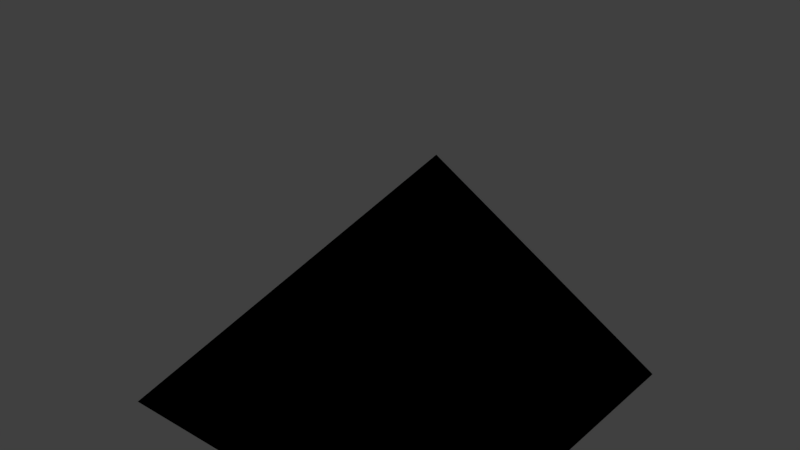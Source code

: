 # Source: Neon_Cone.blend  (saved by Blender 2.93.20; exported with 4.5.12 LTS)
import bpy
from mathutils import Matrix  # noqa: F401  (used for matrix-valued properties, if any)

bpy.ops.wm.read_factory_settings(use_empty=True)
scene = bpy.context.scene
scene.name = 'Scene'

# ---- collections
col_collection_1 = bpy.data.collections.new('Collection 1'); scene.collection.children.link(col_collection_1)

# ---- materials (node trees are filled in below, after node groups)
mat_rc_cone_001 = bpy.data.materials.new('RC_Cone.001')
mat_rc_cone_001.alpha_threshold = 0.0
mat_rc_cone_001.use_transparent_shadow = False
mat_rc_cone_001.roughness = 0.5
mat_rc_cone = bpy.data.materials.new('RC_Cone')
mat_rc_cone.alpha_threshold = 0.0
mat_rc_cone.use_transparent_shadow = False
mat_rc_cone.roughness = 0.5

# ---- material node trees

# ---- world
world_world = bpy.data.worlds.new('World'); scene.world = world_world
world_world.color = (0.05088, 0.05088, 0.05088)
world_world.use_sun_shadow = False
world_world.sun_shadow_jitter_overblur = 0.0
world_world.cycles.sampling_method = 'MANUAL'

# ---- lights
light_lamp = bpy.data.lights.new('Lamp', 'POINT')
light_lamp.transmission_factor = 0.0
light_lamp.cutoff_distance = 30.0
light_lamp.energy = 100.0
light_lamp.shadow_buffer_clip_start = 1.001
light_lamp.shadow_soft_size = 0.1
light_lamp.shadow_maximum_resolution = 0.006
light_lamp.use_absolute_resolution = True

# ---- meshes
me_rc_cone_001 = bpy.data.meshes.new('RC_Cone.001')
me_rc_cone_001.from_pydata([(0.5, 0.4996, -0.4996), (0.5, -0.5004, -0.4996), (0.1173, 0.425, -0.4996), (-0.2071, 0.2082, -0.4996), (-0.4239, -0.1162, -0.4996), (-0.5, -0.5004, -0.4996), (0.5, -0.5004, -0.4996), (0.5, -0.5004, 0.5004), (-0.5, -0.5004, -0.4996), (0.5, -0.5004, -0.4996), (0.5, 0.4996, -0.4996), (0.5, -0.5004, 0.5004), (0.5, -0.5004, 0.5004), (-0.4239, -0.1162, -0.4996), (-0.5, -0.5004, -0.4996), (-0.2071, 0.2082, -0.4996), (0.1173, 0.425, -0.4996), (0.5, 0.4996, -0.4996)], [], [(0, 1, 2), (1, 3, 2), (1, 4, 3), (1, 5, 4), (6, 7, 8), (9, 10, 11), (12, 13, 14), (12, 15, 13), (12, 16, 15), (17, 16, 12)])
me_rc_cone_001.polygons.foreach_set('use_smooth', [True] * 10)
_k = set([(0, 1), (0, 2), (1, 5), (2, 3), (3, 4), (4, 5), (6, 7), (6, 8), (7, 8), (9, 10), (9, 11), (10, 11), (12, 14), (12, 17), (13, 14), (13, 15), (15, 16), (16, 17)])
me_rc_cone_001.attributes.new('sharp_edge', 'BOOLEAN', 'EDGE').data.foreach_set('value', [ (min(e.vertices), max(e.vertices)) in _k for e in me_rc_cone_001.edges])
_uv = me_rc_cone_001.uv_layers.new(name='UVMap')
_uv.uv.foreach_set('vector', [0.9862, 0.6347, 0.9862, 0.7923, 0.9257, 0.6467, 0.9862, 0.7923, 0.8747, 0.6808, 0.9257, 0.6467, 0.9862, 0.7923, 0.8405, 0.7319, 0.8747, 0.6808, 0.9862, 0.7923, 0.8285, 0.7923, 0.8405, 0.7319, 0.9862, 0.1701, 0.9862, 0.01281, 0.8286, 0.1704, 0.9862, 0.1701, 0.9862, 0.01281, 0.8286, 0.1704, 0.6848, 0.612, 0.6257, 0.801, 0.5755, 0.801, 0.6848, 0.612, 0.6846, 0.801, 0.6257, 0.801, 0.6848, 0.612, 0.7437, 0.801, 0.6846, 0.801, 0.7937, 0.801, 0.7437, 0.801, 0.6848, 0.612])
me_rc_cone_001.materials.append(mat_rc_cone_001)
me_rc_cone_001.use_remesh_preserve_volume = False
me_rc_cone_001.use_remesh_preserve_attributes = False
me_rc_cone_001.use_mirror_vertex_groups = False
me_rc_cone_001.update()
me_rc_cone_001.normals_split_custom_set([tuple(v) for v in zip(*[iter([0.0009108, -9.132e-08, -1.0, 0.0008629, 2.312e-07, -1.0, 0.0008629, 1.246e-08, -1.0, 0.0008629, 2.312e-07, -1.0, 1.942e-08, -4.857e-08, -1.0, 0.0008629, 1.246e-08, -1.0, 0.0008629, 2.312e-07, -1.0, -2.261e-08, -0.0009109, -1.0, 1.942e-08, -4.857e-08, -1.0, 0.0008629, 2.312e-07, -1.0, -4.06e-09, -0.000863, -1.0, -2.261e-08, -0.0009109, -1.0, 2.98e-07, -1.0, 0.0, 2.98e-07, -1.0, 0.0, 2.98e-07, -1.0, 0.0, 1.0, 2.98e-07, -1.776e-14, 1.0, 2.98e-07, -1.776e-14, 1.0, 2.98e-07, -1.776e-14, -0.4801, 0.4793, 0.7347, -0.6532, 0.2704, 0.7073, -0.7003, 0.1395, 0.7001, -0.4801, 0.4793, 0.7347, -0.4999, 0.5001, 0.7071, -0.6532, 0.2704, 0.7073, -0.4801, 0.4793, 0.7347, -0.2703, 0.6532, 0.7073, -0.4999, 0.5001, 0.7071, -0.1386, 0.7002, 0.7004, -0.2703, 0.6532, 0.7073, -0.4801, 0.4793, 0.7347])] * 3)])
me_rc_cone = bpy.data.meshes.new('RC_Cone')
me_rc_cone.from_pydata([(0.5, 0.4996, -0.4996), (0.5, -0.5004, -0.4996), (0.1173, 0.425, -0.4996), (-0.2071, 0.2082, -0.4996), (-0.4239, -0.1162, -0.4996), (-0.5, -0.5004, -0.4996), (0.5, -0.5004, -0.4996), (0.5, -0.5004, 0.5004), (-0.5, -0.5004, -0.4996), (0.5, -0.5004, -0.4996), (0.5, 0.4996, -0.4996), (0.5, -0.5004, 0.5004), (0.5, -0.5004, 0.5004), (-0.4239, -0.1162, -0.4996), (-0.5, -0.5004, -0.4996), (-0.2071, 0.2082, -0.4996), (0.1173, 0.425, -0.4996), (0.5, 0.4996, -0.4996)], [], [(0, 1, 2), (1, 3, 2), (1, 4, 3), (1, 5, 4), (6, 7, 8), (9, 10, 11), (12, 13, 14), (12, 15, 13), (12, 16, 15), (17, 16, 12)])
me_rc_cone.polygons.foreach_set('use_smooth', [True] * 10)
_k = set([(0, 1), (0, 2), (1, 5), (2, 3), (3, 4), (4, 5), (6, 7), (6, 8), (7, 8), (9, 10), (9, 11), (10, 11), (12, 14), (12, 17), (13, 14), (13, 15), (15, 16), (16, 17)])
me_rc_cone.attributes.new('sharp_edge', 'BOOLEAN', 'EDGE').data.foreach_set('value', [ (min(e.vertices), max(e.vertices)) in _k for e in me_rc_cone.edges])
_uv = me_rc_cone.uv_layers.new(name='UVMap')
_uv.uv.foreach_set('vector', [0.9862, 0.6347, 0.9862, 0.7923, 0.9257, 0.6467, 0.9862, 0.7923, 0.8747, 0.6808, 0.9257, 0.6467, 0.9862, 0.7923, 0.8405, 0.7319, 0.8747, 0.6808, 0.9862, 0.7923, 0.8285, 0.7923, 0.8405, 0.7319, 0.9862, 0.1701, 0.9862, 0.01281, 0.8286, 0.1704, 0.9862, 0.1701, 0.9862, 0.01281, 0.8286, 0.1704, 0.6848, 0.612, 0.6257, 0.801, 0.5755, 0.801, 0.6848, 0.612, 0.6846, 0.801, 0.6257, 0.801, 0.6848, 0.612, 0.7437, 0.801, 0.6846, 0.801, 0.7937, 0.801, 0.7437, 0.801, 0.6848, 0.612])
me_rc_cone.materials.append(mat_rc_cone)
me_rc_cone.use_remesh_preserve_volume = False
me_rc_cone.use_remesh_preserve_attributes = False
me_rc_cone.use_mirror_vertex_groups = False
me_rc_cone.update()
me_rc_cone.normals_split_custom_set([tuple(v) for v in zip(*[iter([0.0009108, -9.132e-08, -1.0, 0.0008629, 2.312e-07, -1.0, 0.0008629, 1.246e-08, -1.0, 0.0008629, 2.312e-07, -1.0, 1.942e-08, -4.857e-08, -1.0, 0.0008629, 1.246e-08, -1.0, 0.0008629, 2.312e-07, -1.0, -2.261e-08, -0.0009109, -1.0, 1.942e-08, -4.857e-08, -1.0, 0.0008629, 2.312e-07, -1.0, -4.06e-09, -0.000863, -1.0, -2.261e-08, -0.0009109, -1.0, 2.98e-07, -1.0, 0.0, 2.98e-07, -1.0, 0.0, 2.98e-07, -1.0, 0.0, 1.0, 2.98e-07, -1.776e-14, 1.0, 2.98e-07, -1.776e-14, 1.0, 2.98e-07, -1.776e-14, -0.4801, 0.4793, 0.7347, -0.6532, 0.2704, 0.7073, -0.7003, 0.1395, 0.7001, -0.4801, 0.4793, 0.7347, -0.4999, 0.5001, 0.7071, -0.6532, 0.2704, 0.7073, -0.4801, 0.4793, 0.7347, -0.2703, 0.6532, 0.7073, -0.4999, 0.5001, 0.7071, -0.1386, 0.7002, 0.7004, -0.2703, 0.6532, 0.7073, -0.4801, 0.4793, 0.7347])] * 3)])

# ---- objects
ob_rc_cone_001 = bpy.data.objects.new('RC_Cone.001', me_rc_cone_001)
ob_rc_cone = bpy.data.objects.new('RC_Cone', me_rc_cone)
ob_lamp = bpy.data.objects.new('Lamp', light_lamp)

# ---- transforms, parenting, visibility, modifiers, constraints
ob_rc_cone_001.location = (0.0, 0.0, 0.0)
ob_rc_cone_001.lineart.crease_threshold = 0.0
ob_rc_cone.location = (0.0, 0.0, 0.0)
ob_rc_cone.lineart.crease_threshold = 0.0
ob_lamp.location = (4.076, 1.005, 5.904)
ob_lamp.rotation_euler = (0.6503, 0.05522, 5.008)
ob_lamp.lock_rotations_4d = False
ob_lamp.empty_display_type = 'ARROWS'
ob_lamp.color = (0.0, 0.0, 0.0, 0.0)
ob_lamp.lineart.crease_threshold = 0.0

# ---- collection membership
col_collection_1.objects.link(ob_rc_cone_001)
col_collection_1.objects.link(ob_rc_cone)
col_collection_1.objects.link(ob_lamp)

# ---- scene / render settings (as saved in the file)
scene.frame_start = 1; scene.frame_end = 250; scene.frame_set(1)
scene.render.engine = 'BLENDER_EEVEE_NEXT'
scene.render.resolution_percentage = 50
scene.render.dither_intensity = 0.0
scene.cycles.use_denoising = False
scene.cycles.samples = 128
scene.cycles.sampling_pattern = 'TABULATED_SOBOL'
scene.cycles.use_adaptive_sampling = False
scene.cycles.use_light_tree = False
scene.cycles.blur_glossy = 0.0
scene.cycles.sample_clamp_indirect = 0.0
scene.view_settings.view_transform = 'Standard'
bpy.context.view_layer.update()

# ---- added for rendering (the .blend has no active camera): camera
cam_auto = bpy.data.cameras.new('AutoCamera')
cam_auto.lens = 50.0
cam_auto.sensor_width = 36.0
cam_auto.clip_end = 1000.0
ob_auto_camera = bpy.data.objects.new('AutoCamera', cam_auto)
scene.collection.objects.link(ob_auto_camera)
ob_auto_camera.location = (1.60252, -1.9234, 1.28239)
ob_auto_camera.rotation_euler = (1.09748, -7.21219e-08, 0.694738)
scene.camera = ob_auto_camera
bpy.context.view_layer.update()
